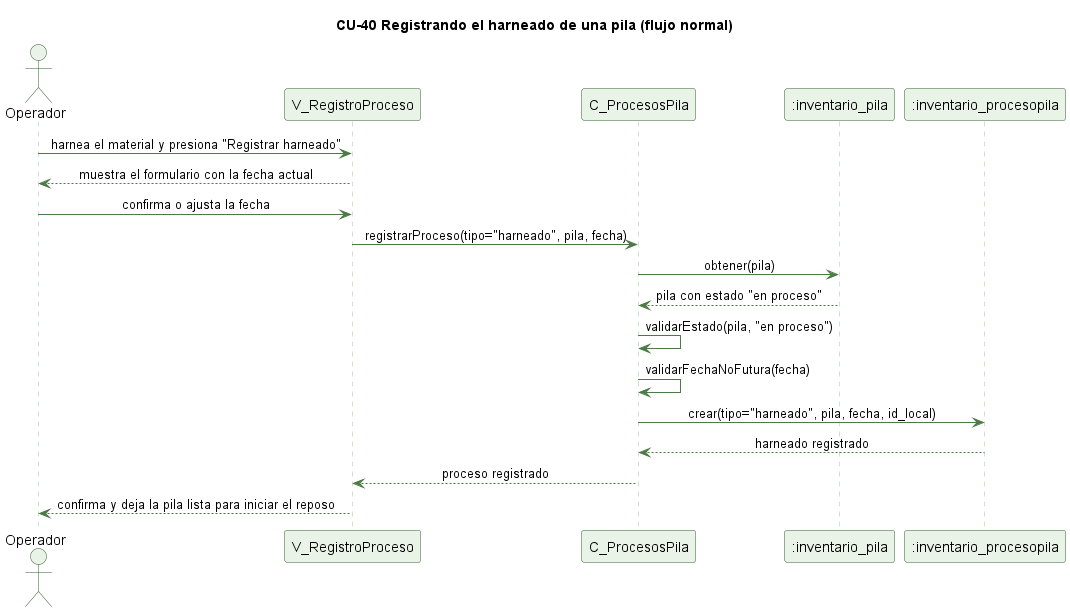

The diagram above was rendered by PlantUML. Its source (embedded in the PNG):
@startuml cu40-harneado-normal
' CU-40 Registrando el harneado de una pila - flujo normal
skinparam backgroundColor #FFFFFF
skinparam shadowing false
skinparam defaultFontName Helvetica
skinparam sequenceMessageAlign center
skinparam ParticipantBackgroundColor #EAF3E7
skinparam ParticipantBorderColor #2E5E2A
skinparam ActorBackgroundColor #EAF3E7
skinparam ActorBorderColor #2E5E2A
skinparam sequenceLifeLineBorderColor #9CC49A
skinparam ArrowColor #4B7A46

title CU-40 Registrando el harneado de una pila (flujo normal)

actor Operador
participant "V_RegistroProceso" as V
participant "C_ProcesosPila" as C
participant ":inventario_pila" as P
participant ":inventario_procesopila" as PP

Operador -> V : harnea el material y presiona "Registrar harneado"
V --> Operador : muestra el formulario con la fecha actual
Operador -> V : confirma o ajusta la fecha
V -> C : registrarProceso(tipo="harneado", pila, fecha)
C -> P : obtener(pila)
P --> C : pila con estado "en proceso"
C -> C : validarEstado(pila, "en proceso")
C -> C : validarFechaNoFutura(fecha)
C -> PP : crear(tipo="harneado", pila, fecha, id_local)
PP --> C : harneado registrado
C --> V : proceso registrado
V --> Operador : confirma y deja la pila lista para iniciar el reposo

@enduml